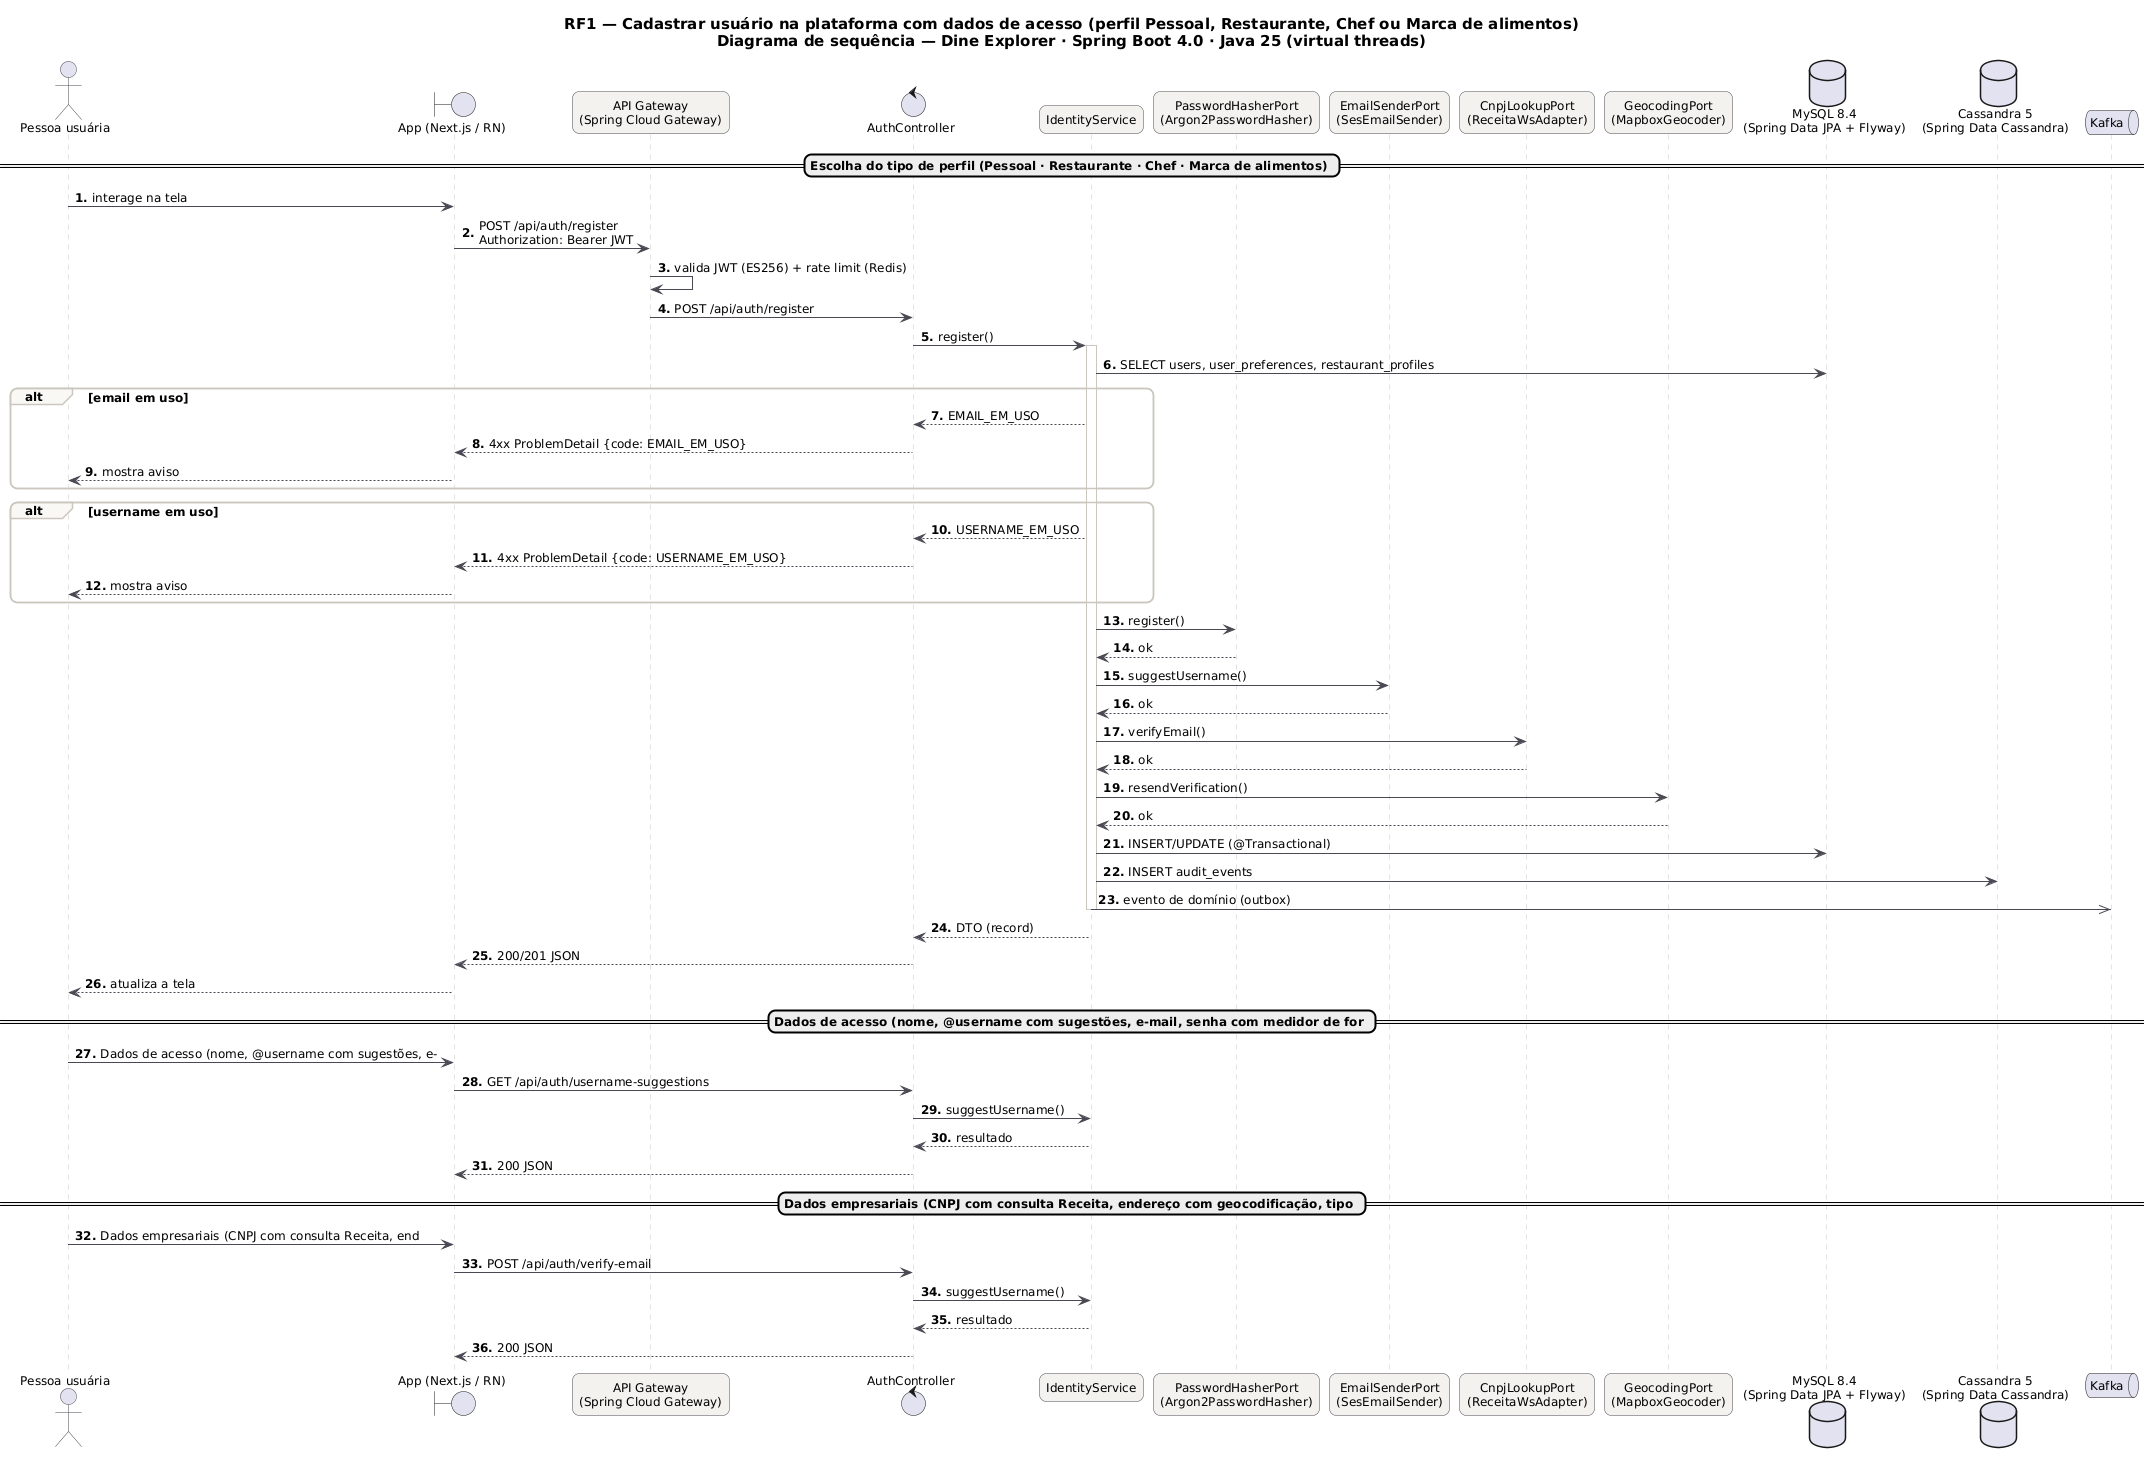

The diagram above was rendered by PlantUML. Its source (embedded in the PNG):
@startuml RF1_Sequencia
skinparam backgroundColor #FFFFFF
skinparam shadowing false
skinparam defaultFontName "DejaVu Sans"
skinparam defaultFontSize 12
skinparam titleFontSize 15
skinparam roundcorner 14
skinparam ArrowColor #52606D
skinparam note {
  BackgroundColor #FFFDEB
  BorderColor #D8CE78
  FontColor #554F24
}
skinparam sequence {
  ArrowColor #4A4852
  LifeLineBorderColor #CBC6BE
  ParticipantBackgroundColor #F4F2EF
  ParticipantBorderColor #4A4852
  ActorBorderColor #4A4852
  GroupBorderColor #CBC6BE
  GroupBackgroundColor #FAF8F5
}
autonumber "<b>0."

title RF1 — Cadastrar usuário na plataforma com dados de acesso (perfil Pessoal, Restaurante, Chef ou Marca de alimentos)\nDiagrama de sequência — Dine Explorer · Spring Boot 4.0 · Java 25 (virtual threads)

actor "Pessoa usuária" as U
boundary "App (Next.js / RN)" as P
participant "API Gateway\n(Spring Cloud Gateway)" as GW
control "AuthController" as C
participant "IdentityService" as S
participant "PasswordHasherPort\n(Argon2PasswordHasher)" as P0
participant "EmailSenderPort\n(SesEmailSender)" as P1
participant "CnpjLookupPort\n(ReceitaWsAdapter)" as P2
participant "GeocodingPort\n(MapboxGeocoder)" as P3
database "MySQL 8.4\n(Spring Data JPA + Flyway)" as DB_MySQL
database "Cassandra 5\n(Spring Data Cassandra)" as DB_Cassandra
queue "Kafka" as K
== Escolha do tipo de perfil (Pessoal · Restaurante · Chef · Marca de alimentos) ==
U -> P : interage na tela
P -> GW : POST /api/auth/register\nAuthorization: Bearer JWT
GW -> GW : valida JWT (ES256) + rate limit (Redis)
GW -> C : POST /api/auth/register
C -> S : register()
activate S
S -> DB_MySQL : SELECT users, user_preferences, restaurant_profiles
alt email em uso
S --> C : EMAIL_EM_USO
C --> P : 4xx ProblemDetail {code: EMAIL_EM_USO}
P --> U : mostra aviso
end
alt username em uso
S --> C : USERNAME_EM_USO
C --> P : 4xx ProblemDetail {code: USERNAME_EM_USO}
P --> U : mostra aviso
end
S -> P0 : register()
P0 --> S : ok
S -> P1 : suggestUsername()
P1 --> S : ok
S -> P2 : verifyEmail()
P2 --> S : ok
S -> P3 : resendVerification()
P3 --> S : ok
S -> DB_MySQL : INSERT/UPDATE (@Transactional)
S -> DB_Cassandra : INSERT audit_events
S ->> K : evento de domínio (outbox)
deactivate S
S --> C : DTO (record)
C --> P : 200/201 JSON
P --> U : atualiza a tela
== Dados de acesso (nome, @username com sugestões, e-mail, senha com medidor de for ==
U -> P : Dados de acesso (nome, @username com sugestões, e-
P -> C : GET /api/auth/username-suggestions
C -> S : suggestUsername()
S --> C : resultado
C --> P : 200 JSON
== Dados empresariais (CNPJ com consulta Receita, endereço com geocodificação, tipo ==
U -> P : Dados empresariais (CNPJ com consulta Receita, end
P -> C : POST /api/auth/verify-email
C -> S : suggestUsername()
S --> C : resultado
C --> P : 200 JSON
@enduml